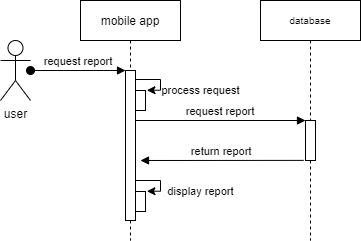

The diagram above was exported from draw.io. Its source (the exported page's mxGraphModel, read from the mxfile embedded in the PNG):
<mxGraphModel dx="1422" dy="655" grid="1" gridSize="10" guides="1" tooltips="1" connect="1" arrows="1" fold="1" page="1" pageScale="1" pageWidth="850" pageHeight="1100" math="0" shadow="0">
  <root>
    <mxCell id="0" />
    <mxCell id="1" parent="0" />
    <mxCell id="3nuBFxr9cyL0pnOWT2aG-1" value="mobile app" style="shape=umlLifeline;perimeter=lifelinePerimeter;container=1;collapsible=0;recursiveResize=0;rounded=0;shadow=0;strokeWidth=1;" parent="1" vertex="1">
      <mxGeometry x="120" y="80" width="100" height="240" as="geometry" />
    </mxCell>
    <mxCell id="K7kPP6jn-IFc48BcHdpT-2" value="process request" style="edgeStyle=orthogonalEdgeStyle;rounded=0;orthogonalLoop=1;jettySize=auto;html=1;entryX=1.143;entryY=-0.014;entryDx=0;entryDy=0;entryPerimeter=0;" parent="3nuBFxr9cyL0pnOWT2aG-1" source="3nuBFxr9cyL0pnOWT2aG-2" target="K7kPP6jn-IFc48BcHdpT-1" edge="1">
      <mxGeometry x="0.4493" y="40" relative="1" as="geometry">
        <Array as="points">
          <mxPoint x="80" y="79" />
          <mxPoint x="80" y="90" />
        </Array>
        <mxPoint x="40" y="-40" as="offset" />
      </mxGeometry>
    </mxCell>
    <mxCell id="3nuBFxr9cyL0pnOWT2aG-2" value="" style="points=[];perimeter=orthogonalPerimeter;rounded=0;shadow=0;strokeWidth=1;" parent="3nuBFxr9cyL0pnOWT2aG-1" vertex="1">
      <mxGeometry x="45" y="70" width="10" height="150" as="geometry" />
    </mxCell>
    <mxCell id="K7kPP6jn-IFc48BcHdpT-1" value="" style="points=[];perimeter=orthogonalPerimeter;rounded=0;shadow=0;strokeWidth=1;" parent="3nuBFxr9cyL0pnOWT2aG-1" vertex="1">
      <mxGeometry x="55" y="90" width="10" height="20" as="geometry" />
    </mxCell>
    <mxCell id="K7kPP6jn-IFc48BcHdpT-4" value="display report" style="edgeStyle=orthogonalEdgeStyle;rounded=0;orthogonalLoop=1;jettySize=auto;html=1;entryX=1.143;entryY=-0.014;entryDx=0;entryDy=0;entryPerimeter=0;" parent="3nuBFxr9cyL0pnOWT2aG-1" target="K7kPP6jn-IFc48BcHdpT-5" edge="1">
      <mxGeometry x="0.4493" y="40" relative="1" as="geometry">
        <mxPoint x="55" y="180" as="sourcePoint" />
        <Array as="points">
          <mxPoint x="80" y="180" />
          <mxPoint x="80" y="191" />
        </Array>
        <mxPoint x="40" y="-40" as="offset" />
      </mxGeometry>
    </mxCell>
    <mxCell id="K7kPP6jn-IFc48BcHdpT-5" value="" style="points=[];perimeter=orthogonalPerimeter;rounded=0;shadow=0;strokeWidth=1;" parent="3nuBFxr9cyL0pnOWT2aG-1" vertex="1">
      <mxGeometry x="55" y="191" width="10" height="20" as="geometry" />
    </mxCell>
    <mxCell id="3nuBFxr9cyL0pnOWT2aG-5" value="database" style="shape=umlLifeline;perimeter=lifelinePerimeter;container=1;collapsible=0;recursiveResize=0;rounded=0;shadow=0;strokeWidth=1;fontSize=10;" parent="1" vertex="1">
      <mxGeometry x="300" y="80" width="100" height="240" as="geometry" />
    </mxCell>
    <mxCell id="3nuBFxr9cyL0pnOWT2aG-6" value="" style="points=[];perimeter=orthogonalPerimeter;rounded=0;shadow=0;strokeWidth=1;" parent="3nuBFxr9cyL0pnOWT2aG-5" vertex="1">
      <mxGeometry x="45" y="120" width="10" height="40" as="geometry" />
    </mxCell>
    <mxCell id="3nuBFxr9cyL0pnOWT2aG-8" value="request report" style="verticalAlign=bottom;endArrow=block;entryX=0;entryY=0;shadow=0;strokeWidth=1;" parent="1" target="3nuBFxr9cyL0pnOWT2aG-6" edge="1">
      <mxGeometry relative="1" as="geometry">
        <mxPoint x="175" y="200" as="sourcePoint" />
      </mxGeometry>
    </mxCell>
    <mxCell id="V5uKcMq4RwRyj6rqlpI_-1" value="user" style="shape=umlActor;verticalLabelPosition=bottom;verticalAlign=top;html=1;outlineConnect=0;" parent="1" vertex="1">
      <mxGeometry x="40" y="120" width="30" height="60" as="geometry" />
    </mxCell>
    <mxCell id="3nuBFxr9cyL0pnOWT2aG-3" value="request report" style="verticalAlign=bottom;startArrow=oval;endArrow=block;startSize=8;shadow=0;strokeWidth=1;" parent="1" source="V5uKcMq4RwRyj6rqlpI_-1" target="3nuBFxr9cyL0pnOWT2aG-2" edge="1">
      <mxGeometry relative="1" as="geometry">
        <mxPoint x="105" y="150" as="sourcePoint" />
      </mxGeometry>
    </mxCell>
    <mxCell id="K7kPP6jn-IFc48BcHdpT-3" value="return report" style="verticalAlign=bottom;endArrow=block;shadow=0;strokeWidth=1;exitX=-0.186;exitY=0.997;exitDx=0;exitDy=0;exitPerimeter=0;" parent="1" source="3nuBFxr9cyL0pnOWT2aG-6" edge="1">
      <mxGeometry relative="1" as="geometry">
        <mxPoint x="200" y="300" as="sourcePoint" />
        <mxPoint x="180" y="240" as="targetPoint" />
      </mxGeometry>
    </mxCell>
  </root>
</mxGraphModel>